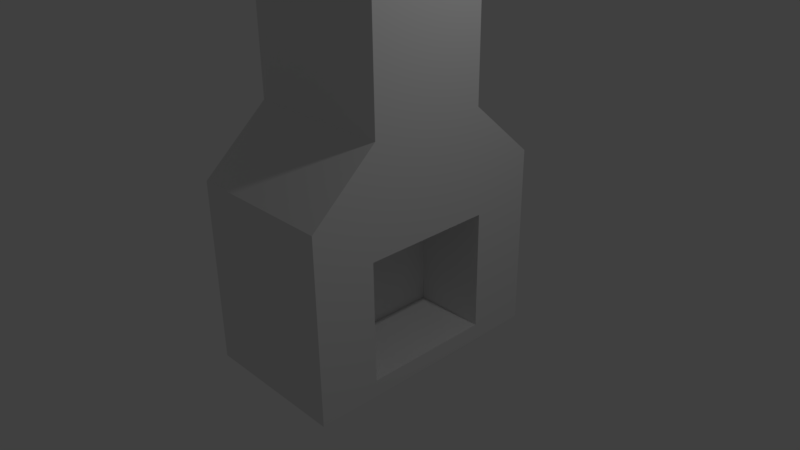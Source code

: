 # Source: Fireplace.blend  (saved by Blender 2.78.0; exported with 4.5.12 LTS)
import bpy
from mathutils import Matrix  # noqa: F401  (used for matrix-valued properties, if any)

bpy.ops.wm.read_factory_settings(use_empty=True)
scene = bpy.context.scene
scene.name = 'Scene'

# ---- collections
col_collection_1 = bpy.data.collections.new('Collection 1'); scene.collection.children.link(col_collection_1)

# ---- materials (node trees are filled in below, after node groups)
mat_material = bpy.data.materials.new('Material')
mat_material.alpha_threshold = 0.0
mat_material.use_transparent_shadow = False
mat_material.roughness = 0.5
mat_material.line_color = (0.0, 0.0, 0.0, 1.0)

# ---- material node trees

# ---- world
world_world = bpy.data.worlds.new('World'); scene.world = world_world
world_world.color = (0.05088, 0.05088, 0.05088)
world_world.use_sun_shadow = False
world_world.sun_shadow_jitter_overblur = 0.0
world_world.cycles.sampling_method = 'MANUAL'

# ---- cameras
cam_camera = bpy.data.cameras.new('Camera')
cam_camera.clip_end = 100.0
cam_camera.lens = 35.0
cam_camera.sensor_width = 32.0
cam_camera.sensor_height = 18.0
cam_camera.ortho_scale = 7.314
cam_camera.dof.focus_distance = 0.0
cam_camera.dof.aperture_fstop = 128.0

# ---- lights
light_lamp = bpy.data.lights.new('Lamp', 'POINT')
light_lamp.transmission_factor = 0.0
light_lamp.cutoff_distance = 30.0
light_lamp.energy = 100.0
light_lamp.shadow_buffer_clip_start = 1.001
light_lamp.shadow_soft_size = 0.1
light_lamp.shadow_maximum_resolution = 0.006
light_lamp.use_absolute_resolution = True

# ---- meshes
me_cube = bpy.data.meshes.new('Cube')
me_cube.from_pydata([(1.0, 1.707, -1.238), (1.0, -1.707, -1.238), (-1.0, -1.707, -1.238), (-1.0, 1.707, -1.238), (1.0, 1.707, 1.238), (1.0, -1.707, 1.238), (-1.0, -1.707, 1.238), (-1.0, 1.707, 1.238), (1.0, 0.8062, 2.03), (1.0, -0.8062, 2.03), (-1.0, -0.8062, 2.03), (-1.0, 0.8062, 2.03), (1.0, 0.8062, 6.747), (1.0, -0.8062, 6.747), (-1.0, -0.8062, 6.747), (-1.0, 0.8062, 6.747), (0.7159, 0.5772, 7.163), (0.7159, -0.5772, 7.163), (-0.7159, -0.5772, 7.163), (-0.7159, 0.5772, 7.163), (0.7159, 0.5772, 8.494), (0.7159, -0.5772, 8.494), (-0.7159, -0.5772, 8.494), (-0.7159, 0.5772, 8.494), (0.7937, 0.6399, 8.718), (0.7937, -0.6399, 8.718), (-0.7937, -0.6399, 8.718), (-0.7937, 0.6399, 8.718), (0.7937, 0.6399, 9.343), (0.7937, -0.6399, 9.343), (-0.7937, -0.6399, 9.343), (-0.7937, 0.6399, 9.343), (0.5768, 0.465, 9.686), (0.5768, -0.465, 9.686), (-0.5768, -0.465, 9.686), (-0.5768, 0.465, 9.686), (0.2512, 0.2025, 9.686), (0.2512, -0.2025, 9.686), (-0.2512, -0.2025, 9.686), (-0.2512, 0.2025, 9.686), (0.2512, 0.2025, 10.8), (0.2512, -0.2025, 10.8), (-0.2512, -0.2025, 10.8), (-0.2512, 0.2025, 10.8), (1.0, 0.8796, -1.01), (1.0, -0.8796, -1.01), (1.0, 0.8796, 0.6052), (1.0, -0.8796, 0.6052), (0.01537, 0.8796, -1.01), (0.01537, -0.8796, -1.01), (0.01537, 0.8796, 0.6052), (0.01537, -0.8796, 0.6052), (0.7529, 0.4381, 0.8629), (0.7529, -0.4381, 0.8629), (0.2625, 0.4381, 0.8629), (0.2625, -0.4381, 0.8629), (0.7529, 0.4381, 1.536), (0.7529, -0.4381, 1.536), (0.2625, 0.4381, 1.536), (0.2625, -0.4381, 1.536), (0.5168, 0.4381, 4.471), (0.5168, -0.4381, 4.471), (0.02636, 0.4381, 4.471), (0.02636, -0.4381, 4.471)], [], [(0, 1, 2, 3), (7, 6, 10, 11), (1, 0, 44, 45), (1, 5, 6, 2), (2, 6, 7, 3), (4, 0, 3, 7), (10, 9, 13, 14), (4, 7, 11, 8), (6, 5, 9, 10), (5, 4, 8, 9), (14, 13, 17, 18), (9, 8, 12, 13), (11, 10, 14, 15), (8, 11, 15, 12), (19, 18, 22, 23), (13, 12, 16, 17), (15, 14, 18, 19), (12, 15, 19, 16), (22, 21, 25, 26), (16, 19, 23, 20), (18, 17, 21, 22), (17, 16, 20, 21), (25, 24, 28, 29), (21, 20, 24, 25), (23, 22, 26, 27), (20, 23, 27, 24), (31, 30, 34, 35), (27, 26, 30, 31), (24, 27, 31, 28), (26, 25, 29, 30), (34, 33, 37, 38), (28, 31, 35, 32), (30, 29, 33, 34), (29, 28, 32, 33), (39, 38, 42, 43), (33, 32, 36, 37), (35, 34, 38, 39), (32, 35, 39, 36), (40, 43, 42, 41), (36, 39, 43, 40), (38, 37, 41, 42), (37, 36, 40, 41), (47, 45, 49, 51), (4, 5, 47, 46), (5, 1, 45, 47), (0, 4, 46, 44), (48, 50, 51, 49), (45, 44, 48, 49), (50, 46, 52, 54), (44, 46, 50, 48), (53, 55, 59, 57), (47, 51, 55, 53), (51, 50, 54, 55), (46, 47, 53, 52), (57, 59, 63, 61), (52, 53, 57, 56), (54, 52, 56, 58), (55, 54, 58, 59), (60, 61, 63, 62), (56, 57, 61, 60), (58, 56, 60, 62), (59, 58, 62, 63)])
me_cube.materials.append(mat_material)
me_cube.use_remesh_preserve_volume = False
me_cube.use_remesh_preserve_attributes = False
me_cube.use_mirror_vertex_groups = False
me_cube.update()

# ---- objects
ob_cube = bpy.data.objects.new('Cube', me_cube)
ob_lamp = bpy.data.objects.new('Lamp', light_lamp)
ob_camera = bpy.data.objects.new('Camera', cam_camera)

# ---- transforms, parenting, visibility, modifiers, constraints
ob_cube.location = (0.0, 0.0, 0.0)
ob_cube.lock_rotations_4d = False
ob_cube.empty_display_type = 'ARROWS'
ob_cube.lineart.crease_threshold = 0.0
ob_lamp.location = (4.076, 1.005, 5.904)
ob_lamp.rotation_euler = (0.6503, 0.05522, 1.866)
ob_lamp.lock_rotations_4d = False
ob_lamp.empty_display_type = 'ARROWS'
ob_lamp.color = (0.0, 0.0, 0.0, 0.0)
ob_lamp.lineart.crease_threshold = 0.0
ob_camera.location = (7.481, -6.508, 5.344)
ob_camera.rotation_euler = (1.109, 0.01082, 0.8149)
ob_camera.lock_rotations_4d = False
ob_camera.empty_display_type = 'ARROWS'
ob_camera.color = (0.0, 0.0, 0.0, 0.0)
ob_camera.display_type = 'WIRE'
ob_camera.lineart.crease_threshold = 0.0

# ---- collection membership
col_collection_1.objects.link(ob_cube)
col_collection_1.objects.link(ob_lamp)
col_collection_1.objects.link(ob_camera)

# ---- scene / render settings (as saved in the file)
scene.camera = ob_camera
scene.frame_start = 1; scene.frame_end = 250; scene.frame_set(1)
scene.render.engine = 'BLENDER_EEVEE_NEXT'
scene.render.resolution_percentage = 50
scene.render.dither_intensity = 0.0
scene.cycles.use_denoising = False
scene.cycles.samples = 128
scene.cycles.sampling_pattern = 'TABULATED_SOBOL'
scene.cycles.light_sampling_threshold = 0.0
scene.cycles.use_adaptive_sampling = False
scene.cycles.use_light_tree = False
scene.cycles.blur_glossy = 0.0
scene.cycles.sample_clamp_indirect = 0.0
scene.view_settings.view_transform = 'Standard'
bpy.context.view_layer.update()
